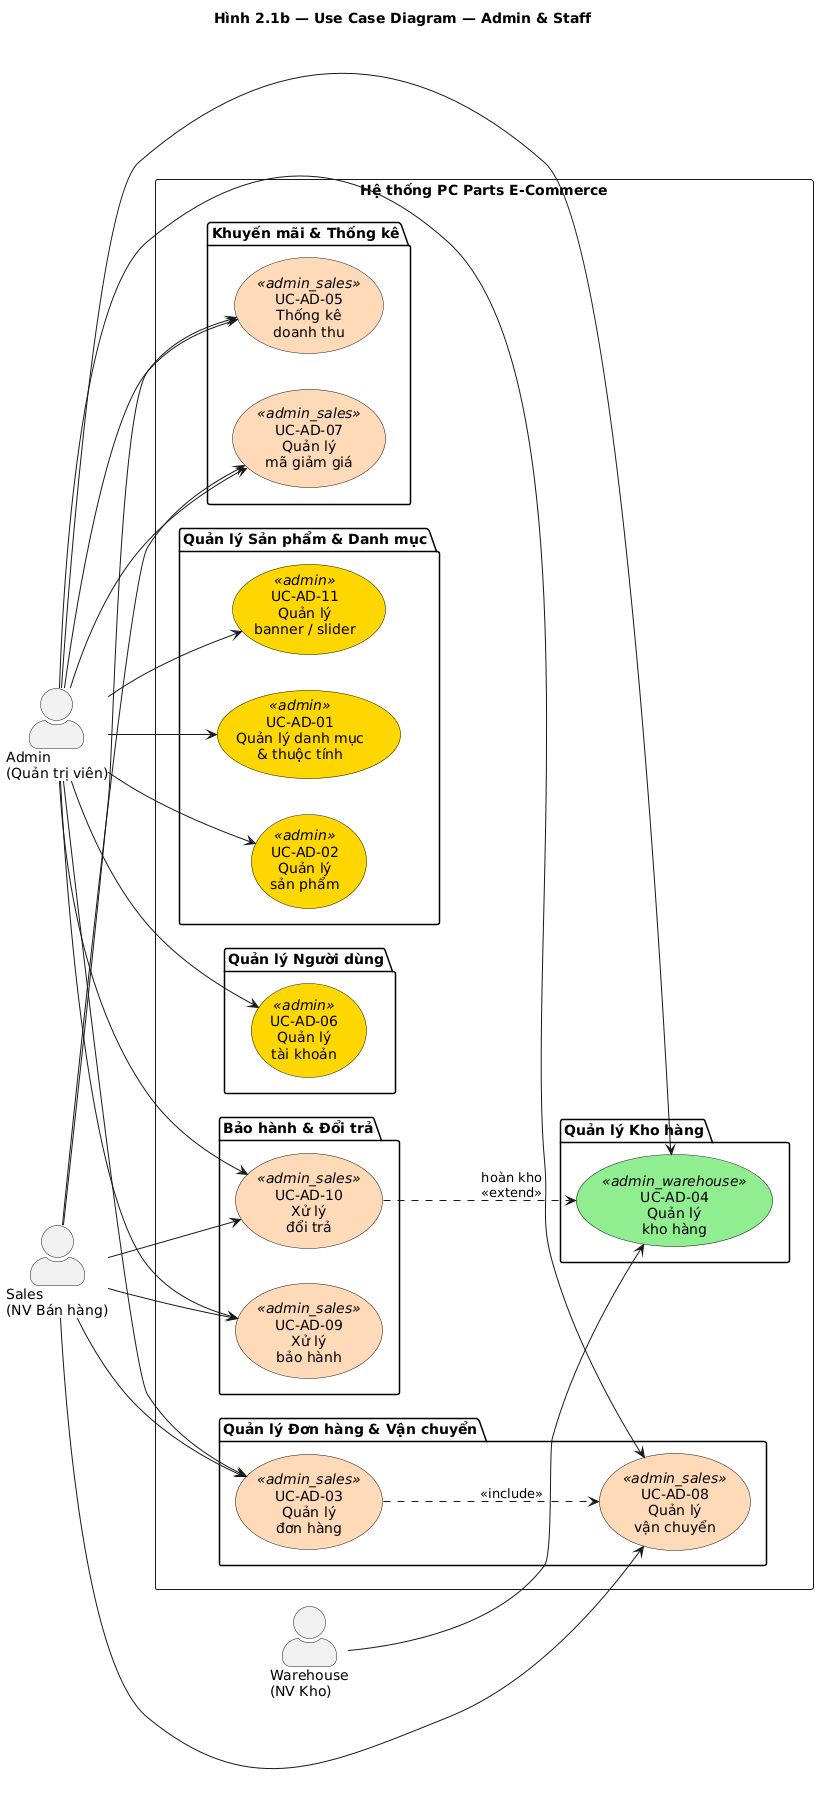

The diagram above was rendered by PlantUML. Its source (embedded in the PNG):
@startuml uc_admin_staff
title Hình 2.1b — Use Case Diagram — Admin & Staff
left to right direction

skinparam actorStyle awesome
skinparam usecase {
    BackgroundColor<<admin>> #FFD700
    BackgroundColor<<sales>> #FFA07A
    BackgroundColor<<warehouse>> #98FB98
    BackgroundColor<<admin_sales>> #FFDAB9
    BackgroundColor<<admin_warehouse>> #90EE90
}

actor "Admin\n(Quản trị viên)" as Admin
actor "Sales\n(NV Bán hàng)" as Sales
actor "Warehouse\n(NV Kho)" as Warehouse

rectangle "Hệ thống PC Parts E-Commerce" {

    package "Quản lý Sản phẩm & Danh mục" {
        usecase "UC-AD-01\nQuản lý danh mục\n& thuộc tính" as AD01 <<admin>>
        usecase "UC-AD-02\nQuản lý\nsản phẩm" as AD02 <<admin>>
        usecase "UC-AD-11\nQuản lý\nbanner / slider" as AD11 <<admin>>
    }

    package "Quản lý Người dùng" {
        usecase "UC-AD-06\nQuản lý\ntài khoản" as AD06 <<admin>>
    }

    package "Quản lý Đơn hàng & Vận chuyển" {
        usecase "UC-AD-03\nQuản lý\nđơn hàng" as AD03 <<admin_sales>>
        usecase "UC-AD-08\nQuản lý\nvận chuyển" as AD08 <<admin_sales>>
    }

    package "Quản lý Kho hàng" {
        usecase "UC-AD-04\nQuản lý\nkho hàng" as AD04 <<admin_warehouse>>
    }

    package "Khuyến mãi & Thống kê" {
        usecase "UC-AD-07\nQuản lý\nmã giảm giá" as AD07 <<admin_sales>>
        usecase "UC-AD-05\nThống kê\ndoanh thu" as AD05 <<admin_sales>>
    }

    package "Bảo hành & Đổi trả" {
        usecase "UC-AD-09\nXử lý\nbảo hành" as AD09 <<admin_sales>>
        usecase "UC-AD-10\nXử lý\nđổi trả" as AD10 <<admin_sales>>
    }
}

' --- Admin associations (toàn quyền) ---
Admin --> AD01
Admin --> AD02
Admin --> AD11
Admin --> AD06
Admin --> AD03
Admin --> AD08
Admin --> AD04
Admin --> AD07
Admin --> AD05
Admin --> AD09
Admin --> AD10

' --- Sales associations ---
Sales --> AD03
Sales --> AD08
Sales --> AD07
Sales --> AD05
Sales --> AD09
Sales --> AD10

' --- Warehouse associations ---
Warehouse --> AD04

' --- Includes ---
AD03 ..> AD08 : <<include>>
AD10 ..> AD04 : hoàn kho\n<<extend>>

@enduml